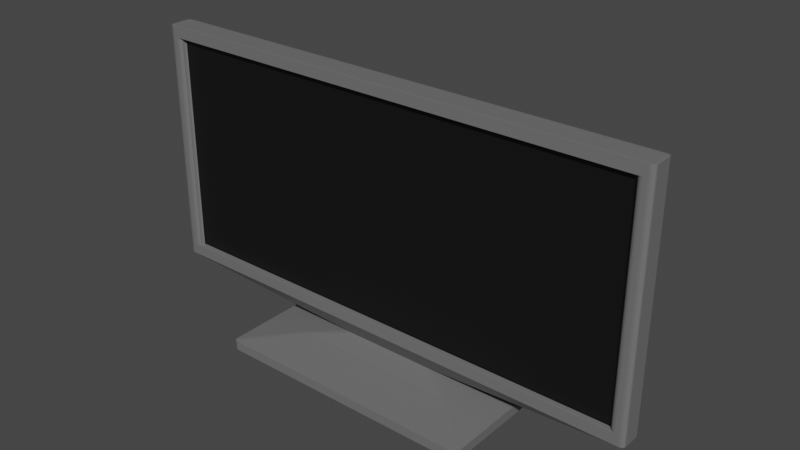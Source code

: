 # Source: tv.blend  (saved by Blender 3.5.10; exported with 4.5.12 LTS)
import bpy
from mathutils import Matrix  # noqa: F401  (used for matrix-valued properties, if any)

bpy.ops.wm.read_factory_settings(use_empty=True)
scene = bpy.context.scene
scene.name = 'Scene'

# ---- collections
col_collection = bpy.data.collections.new('Collection'); scene.collection.children.link(col_collection)

# ---- materials (node trees are filled in below, after node groups)
mat_tv = bpy.data.materials.new('TV')
mat_tv.use_transparent_shadow = False
mat_tv_screen = bpy.data.materials.new('tv screen')
mat_tv_screen.use_transparent_shadow = False

# ---- material node trees
mat_tv.use_nodes = True; mat_tv.node_tree.nodes.clear()
_N = mat_tv.node_tree.nodes; _L = mat_tv.node_tree.links
n0 = _N.new('ShaderNodeBsdfPrincipled'); n0.name = 'Principled BSDF'; n0.location = (10, 300)
n0.distribution = 'GGX'
n0.subsurface_method = 'RANDOM_WALK_SKIN'
n0.inputs[0].default_value = (0.1574, 0.1574, 0.1574, 1.0)
n0.inputs[3].default_value = 1.45
n0.inputs[27].default_value = (0.0, 0.0, 0.0, 1.0)
n0.inputs[28].default_value = 1.0
n1 = _N.new('ShaderNodeOutputMaterial'); n1.name = 'Material Output'; n1.location = (300, 300)
_L.new(n0.outputs[0], n1.inputs[0])
n1.is_active_output = True
mat_tv_screen.use_nodes = True; mat_tv_screen.node_tree.nodes.clear()
_N = mat_tv_screen.node_tree.nodes; _L = mat_tv_screen.node_tree.links
n0 = _N.new('ShaderNodeBsdfPrincipled'); n0.name = 'Principled BSDF'; n0.location = (10, 300)
n0.distribution = 'GGX'
n0.subsurface_method = 'RANDOM_WALK_SKIN'
n0.inputs[0].default_value = (0.004242, 0.004242, 0.004242, 1.0)
n0.inputs[3].default_value = 1.45
n0.inputs[27].default_value = (0.0, 0.0, 0.0, 1.0)
n0.inputs[28].default_value = 1.0
n1 = _N.new('ShaderNodeOutputMaterial'); n1.name = 'Material Output'; n1.location = (300, 300)
_L.new(n0.outputs[0], n1.inputs[0])
n1.is_active_output = True

# ---- world
world_world = bpy.data.worlds.new('World'); scene.world = world_world
world_world.use_nodes = True; world_world.node_tree.nodes.clear()
_N = world_world.node_tree.nodes; _L = world_world.node_tree.links
n0 = _N.new('ShaderNodeOutputWorld'); n0.name = 'World Output'; n0.location = (300, 300)
n1 = _N.new('ShaderNodeBackground'); n1.name = 'Background'; n1.location = (10, 300)
n1.inputs[0].default_value = (0.05088, 0.05088, 0.05088, 1.0)
_L.new(n1.outputs[0], n0.inputs[0])
n0.is_active_output = True
world_world.color = (0.05088, 0.05088, 0.05088)
world_world.use_sun_shadow = False
world_world.sun_shadow_jitter_overblur = 0.0

# ---- cameras
cam_camera_001 = bpy.data.cameras.new('Camera.001')
cam_camera_001.clip_end = 100.0
cam_camera_001.ortho_scale = 7.314

# ---- meshes
me_cube_005 = bpy.data.meshes.new('Cube.005')
me_cube_005.from_pydata([(-0.3638, -0.2008, -2.973), (-1.0, -1.0, 1.0), (-0.3638, 0.2008, -2.973), (-1.0, 1.0, 1.0), (0.3638, -0.2008, -2.973), (1.0, -1.0, 1.0), (0.3638, 0.2008, -2.973), (1.0, 1.0, 1.0), (-1.0, 1.0, -1.0), (-1.0, -1.0, -1.0), (1.0, 1.0, -1.0), (1.0, -1.0, -1.0), (-0.6249, 0.4619, -2.157), (-0.6249, -0.4619, -2.157), (0.6249, 0.4619, -2.157), (0.6249, -0.4619, -2.157), (-1.806, 0.3739, -10.13), (-1.91, 0.09941, -7.743), (1.806, 0.3739, -10.13), (1.91, 0.09941, -7.743), (-1.806, 0.3739, -56.22), (-1.91, 0.09941, -58.6), (1.806, 0.3739, -56.22), (1.91, 0.09941, -58.6), (1.91, 0.3739, -7.743), (-1.91, 0.3739, -7.743), (1.91, 0.3739, -58.6), (-1.91, 0.3739, -58.6), (1.806, 0.3002, -10.13), (-1.806, 0.3002, -10.13), (1.806, 0.3002, -56.22), (-1.806, 0.3002, -56.22)], [], [(9, 1, 3, 8), (8, 3, 7, 10), (10, 7, 5, 11), (11, 5, 1, 9), (0, 2, 25, 17), (7, 3, 1, 5), (12, 13, 9, 8), (14, 12, 8, 10), (15, 14, 10, 11), (13, 15, 11, 9), (2, 0, 13, 12), (6, 2, 12, 14), (4, 6, 14, 15), (0, 4, 15, 13), (17, 25, 27, 21), (4, 0, 17, 19), (2, 6, 24, 25), (6, 4, 19, 24), (27, 26, 23, 21), (19, 17, 21, 23), (20, 16, 29, 31), (24, 19, 23, 26), (18, 16, 25, 24), (20, 22, 26, 27), (16, 20, 27, 25), (22, 18, 24, 26), (29, 28, 30, 31), (16, 18, 28, 29), (18, 22, 30, 28), (22, 20, 31, 30)])
me_cube_005.polygons.foreach_set('material_index', [0, 0, 0, 0, 0, 0, 0, 0, 0, 0, 0, 0, 0, 0, 0, 0, 0, 0, 0, 0, 0, 0, 0, 0, 0, 0, 1, 0, 0, 0])
_uv = me_cube_005.uv_layers.new(name='UVMap')
_uv.uv.foreach_set('vector', [0.375, 0.0, 0.625, 0.0, 0.625, 0.25, 0.375, 0.25, 0.375, 0.25, 0.625, 0.25, 0.625, 0.5, 0.375, 0.5, 0.375, 0.5, 0.625, 0.5, 0.625, 0.75, 0.375, 0.75, 0.375, 0.75, 0.625, 0.75, 0.625, 1.0, 0.375, 1.0, 0.1879, 0.6714, 0.1879, 0.5786, 0.1879, 0.5786, 0.1879, 0.6714, 0.625, 0.5, 0.875, 0.5, 0.875, 0.75, 0.625, 0.75, 0.1433, 0.5183, 0.1433, 0.7317, 0.125, 0.75, 0.125, 0.5, 0.3567, 0.5183, 0.1433, 0.5183, 0.125, 0.5, 0.375, 0.5, 0.3567, 0.7317, 0.3567, 0.5183, 0.375, 0.5, 0.375, 0.75, 0.1433, 0.7317, 0.3567, 0.7317, 0.375, 0.75, 0.125, 0.75, 0.1879, 0.5786, 0.1879, 0.6714, 0.1433, 0.7317, 0.1433, 0.5183, 0.3121, 0.5786, 0.1879, 0.5786, 0.1433, 0.5183, 0.3567, 0.5183, 0.3121, 0.6714, 0.3121, 0.5786, 0.3567, 0.5183, 0.3567, 0.7317, 0.1879, 0.6714, 0.3121, 0.6714, 0.3567, 0.7317, 0.1433, 0.7317, 0.1879, 0.6714, 0.1879, 0.5786, 0.1879, 0.5786, 0.1879, 0.6714, 0.3121, 0.6714, 0.1879, 0.6714, 0.1879, 0.6714, 0.3121, 0.6714, 0.1879, 0.5786, 0.3121, 0.5786, 0.3121, 0.5786, 0.1879, 0.5786, 0.3121, 0.5786, 0.3121, 0.6714, 0.3121, 0.6714, 0.3121, 0.5786, 0.1879, 0.5786, 0.3121, 0.5786, 0.3121, 0.6714, 0.1879, 0.6714, 0.3121, 0.6714, 0.1879, 0.6714, 0.1879, 0.6714, 0.3121, 0.6714, 0.1912, 0.5786, 0.1912, 0.5786, 0.1912, 0.5786, 0.1912, 0.5786, 0.3121, 0.5786, 0.3121, 0.6714, 0.3121, 0.6714, 0.3121, 0.5786, 0.3088, 0.5786, 0.1912, 0.5786, 0.1879, 0.5786, 0.3121, 0.5786, 0.1912, 0.5786, 0.3088, 0.5786, 0.3121, 0.5786, 0.1879, 0.5786, 0.1912, 0.5786, 0.1912, 0.5786, 0.1879, 0.5786, 0.1879, 0.5786, 0.3088, 0.5786, 0.3088, 0.5786, 0.3121, 0.5786, 0.3121, 0.5786, 0.1912, 0.5786, 0.3088, 0.5786, 0.3088, 0.5786, 0.1912, 0.5786, 0.1912, 0.5786, 0.3088, 0.5786, 0.3088, 0.5786, 0.1912, 0.5786, 0.3088, 0.5786, 0.3088, 0.5786, 0.3088, 0.5786, 0.3088, 0.5786, 0.3088, 0.5786, 0.1912, 0.5786, 0.1912, 0.5786, 0.3088, 0.5786])
me_cube_005.materials.append(mat_tv)
me_cube_005.materials.append(mat_tv_screen)
me_cube_005.update()

# ---- objects
ob_tv = bpy.data.objects.new('TV', me_cube_005)
ob_camera_001 = bpy.data.objects.new('Camera.001', cam_camera_001)

# ---- transforms, parenting, visibility, modifiers, constraints
ob_tv.location = (0.0, 0.0, 0.311)
ob_tv.scale = (-0.2015, -0.1337, -0.007209)
_m = ob_tv.modifiers.new('Bevel', 'BEVEL')
_m.width = 0.21
_m.width_pct = 0.21
_m.segments = 4
ob_camera_001.location = (7.359, -6.926, 4.958)
ob_camera_001.rotation_euler = (1.109, 0.0, 0.8149)
ob_camera_001.lock_rotations_4d = False
ob_camera_001.empty_display_type = 'ARROWS'
ob_camera_001.color = (0.0, 0.0, 0.0, 0.0)
ob_camera_001.display_type = 'WIRE'
ob_camera_001.lineart.crease_threshold = 0.0

# ---- collection membership
col_collection.objects.link(ob_tv)
col_collection.objects.link(ob_camera_001)

# ---- scene / render settings (as saved in the file)
scene.frame_start = 1; scene.frame_end = 250; scene.frame_set(1)
scene.render.engine = 'BLENDER_EEVEE_NEXT'
scene.cycles.sampling_pattern = 'TABULATED_SOBOL'
scene.view_settings.view_transform = 'Filmic'
bpy.context.view_layer.update()

# ---- added for rendering (the .blend has no active camera and no usable light): camera, sun
cam_auto = bpy.data.cameras.new('AutoCamera')
cam_auto.lens = 50.0
cam_auto.sensor_width = 36.0
cam_auto.clip_end = 1000.0
ob_auto_camera = bpy.data.objects.new('AutoCamera', cam_auto)
scene.collection.objects.link(ob_auto_camera)
ob_auto_camera.location = (0.852308, -1.02277, 1.20046)
ob_auto_camera.rotation_euler = (1.09748, -7.21219e-08, 0.694738)
scene.camera = ob_auto_camera
light_auto_sun = bpy.data.lights.new('AutoSun', 'SUN')
light_auto_sun.energy = 3.0
light_auto_sun.angle = 0.0523599
ob_auto_sun = bpy.data.objects.new('AutoSun', light_auto_sun)
scene.collection.objects.link(ob_auto_sun)
ob_auto_sun.rotation_euler = (0.872665, 0.174533, 0.523599)
bpy.context.view_layer.update()
